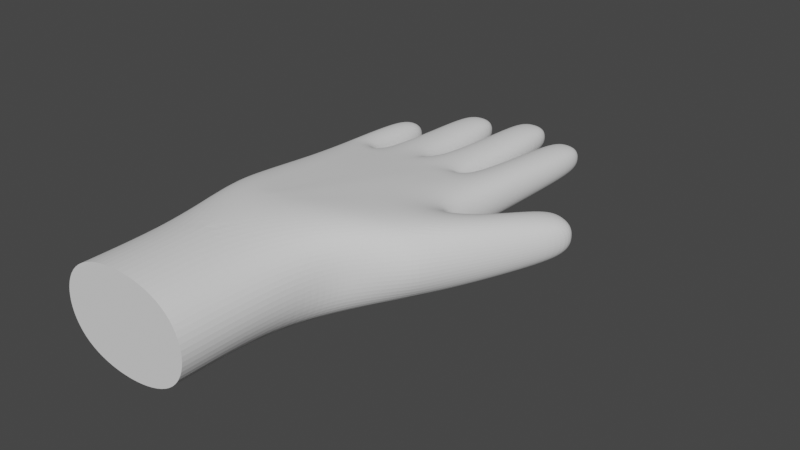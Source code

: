 # Source: Glove.blend  (saved by Blender 2.83.19; exported with 4.5.12 LTS)
import bpy
from mathutils import Matrix  # noqa: F401  (used for matrix-valued properties, if any)

bpy.ops.wm.read_factory_settings(use_empty=True)
scene = bpy.context.scene
scene.name = 'Scene'

# ---- collections
col_collection = bpy.data.collections.new('Collection'); scene.collection.children.link(col_collection)

# ---- world
world_world = bpy.data.worlds.new('World'); scene.world = world_world
world_world.use_nodes = True; world_world.node_tree.nodes.clear()
_N = world_world.node_tree.nodes; _L = world_world.node_tree.links
n0 = _N.new('ShaderNodeOutputWorld'); n0.name = 'World Output'; n0.location = (300, 300)
n1 = _N.new('ShaderNodeBackground'); n1.name = 'Background'; n1.location = (10, 300)
n1.inputs[0].default_value = (0.05088, 0.05088, 0.05088, 1.0)
_L.new(n1.outputs[0], n0.inputs[0])
n0.is_active_output = True
world_world.color = (0.05088, 0.05088, 0.05088)
world_world.use_sun_shadow = False
world_world.sun_shadow_jitter_overblur = 0.0

# ---- meshes
me_plane = bpy.data.meshes.new('Plane')
me_plane.from_pydata([], [], [])
_uv = me_plane.uv_layers.new(name='UVMap')
_uv.uv.foreach_set('vector', [])
me_plane.use_remesh_fix_poles = True
me_plane.use_remesh_preserve_attributes = False
me_plane.use_mirror_vertex_groups = False
me_plane.update()
me_plane_001 = bpy.data.meshes.new('Plane.001')
me_plane_001.from_pydata([(-4.058, -14.77, 2.76), (3.607, -14.77, 2.76), (-4.058, -7.083, 2.743), (3.607, -7.083, 2.753), (-4.505, -4.38, 2.364), (6.27, -4.395, 2.082), (-4.618, -0.6845, 1.838), (5.052, -1.272, 1.569), (10.26, 3.063, 1.191), (7.65, 4.07, 1.172), (-4.771, 2.234, 1.387), (4.813, 1.5, 1.347), (-4.795, 2.681, 1.311), (4.855, 2.587, 1.259), (-0.6624, -7.083, 2.743), (-1.283, -4.38, 2.365), (-1.512, -0.6561, 1.835), (-2.578, 2.195, 1.361), (-2.925, 3.267, 1.206), (-0.8952, -4.38, 2.362), (-0.6203, -0.656, 1.835), (-1.452, 2.195, 1.389), (-2.659, 3.386, 1.205), (-0.3386, -4.379, 2.359), (-0.01054, -0.6559, 1.835), (-0.1384, 2.195, 1.389), (-0.2458, 4.588, 1.098), (-0.207, -4.381, 2.368), (0.2443, -0.6554, 1.833), (0.09827, 2.195, 1.389), (0.1096, 4.644, 1.097), (0.2174, -4.382, 2.369), (0.6353, -0.6561, 1.833), (1.045, 2.195, 1.386), (2.333, 4.062, 1.131), (0.7929, -4.381, 2.369), (1.585, -0.7373, 1.829), (2.208, 2.174, 1.37), (2.614, 3.853, 1.135), (5.44, 11.3, 0.9239), (3.08, 11.48, 0.9239), (0.04811, 12.55, 0.9239), (2.502, 12.61, 0.9239), (-2.763, 11.48, 0.9239), (-0.4085, 11.59, 0.9239), (-5.032, 8.529, 0.9243), (-3.084, 8.67, 0.9239), (-4.058, -7.083, -2.743), (-4.058, -14.77, -2.76), (3.607, -14.77, -2.76), (3.607, -7.083, -2.753), (-0.6624, -7.083, -2.743), (-1.283, -4.38, -2.365), (-4.505, -4.38, -2.364), (6.27, -4.395, -2.082), (-1.512, -0.6561, -1.835), (-4.618, -0.6845, -1.838), (5.052, -1.272, -1.569), (10.26, 3.063, -1.191), (7.65, 4.07, -1.172), (-2.578, 2.195, -1.361), (-4.771, 2.234, -1.387), (4.813, 1.5, -1.347), (-2.925, 3.267, -1.206), (-4.795, 2.681, -1.311), (4.855, 2.587, -1.259), (-0.8952, -4.38, -2.362), (-0.6203, -0.656, -1.835), (-1.452, 2.195, -1.389), (-2.659, 3.386, -1.205), (-0.3386, -4.379, -2.359), (-0.01054, -0.6559, -1.835), (-0.1384, 2.195, -1.389), (-0.2458, 4.588, -1.098), (-0.207, -4.381, -2.368), (0.2443, -0.6554, -1.833), (0.09827, 2.195, -1.389), (0.1096, 4.644, -1.097), (0.2174, -4.382, -2.369), (0.6353, -0.6561, -1.833), (1.045, 2.195, -1.386), (2.333, 4.062, -1.131), (0.7929, -4.381, -2.369), (1.585, -0.7373, -1.829), (2.208, 2.174, -1.37), (2.614, 3.853, -1.135), (5.44, 11.3, -0.9239), (3.08, 11.48, -0.9239), (2.502, 12.61, -0.9239), (0.04811, 12.55, -0.9239), (-0.4085, 11.59, -0.9239), (-2.763, 11.48, -0.9239), (-3.084, 8.67, -0.9239), (-5.032, 8.529, -0.9243)], [], [(48, 49, 50, 51, 47), (14, 35, 5, 3), (35, 36, 7, 5), (7, 9, 8, 5), (36, 37, 11, 7), (37, 38, 13, 11), (10, 12, 18, 17), (6, 10, 17, 16), (4, 6, 16, 15), (2, 4, 15, 14), (17, 18, 22, 21), (16, 17, 21, 20), (15, 16, 20, 19), (14, 15, 19), (21, 22, 26, 25), (20, 21, 25, 24), (19, 20, 24, 23), (14, 19, 23), (25, 26, 30, 29), (24, 25, 29, 28), (23, 24, 28, 27), (14, 23, 27), (29, 30, 34, 33), (28, 29, 33, 32), (27, 28, 32, 31), (14, 27, 31), (33, 34, 38, 37), (32, 33, 37, 36), (31, 32, 36, 35), (14, 31, 35), (38, 40, 39, 13), (30, 41, 42, 34), (22, 43, 44, 26), (12, 45, 46, 18), (0, 1, 49, 48), (51, 50, 54, 82), (82, 54, 57, 83), (57, 54, 58, 59), (83, 57, 62, 84), (84, 62, 65, 85), (61, 60, 63, 64), (56, 55, 60, 61), (53, 52, 55, 56), (47, 51, 52, 53), (60, 68, 69, 63), (55, 67, 68, 60), (52, 66, 67, 55), (51, 66, 52), (68, 72, 73, 69), (67, 71, 72, 68), (66, 70, 71, 67), (51, 70, 66), (72, 76, 77, 73), (71, 75, 76, 72), (70, 74, 75, 71), (51, 74, 70), (76, 80, 81, 77), (75, 79, 80, 76), (74, 78, 79, 75), (51, 78, 74), (80, 84, 85, 81), (79, 83, 84, 80), (78, 82, 83, 79), (51, 82, 78), (85, 65, 86, 87), (77, 81, 88, 89), (69, 73, 90, 91), (64, 63, 92, 93), (44, 43, 91, 90), (22, 18, 63, 69), (9, 7, 57, 59), (43, 22, 69, 91), (5, 8, 58, 54), (26, 44, 90, 73), (2, 0, 48, 47), (46, 45, 93, 92), (10, 6, 56, 61), (38, 34, 81, 85), (45, 12, 64, 93), (7, 11, 62, 57), (1, 3, 50, 49), (18, 46, 92, 63), (12, 10, 61, 64), (39, 40, 87, 86), (11, 13, 65, 62), (4, 2, 47, 53), (40, 38, 85, 87), (30, 26, 73, 77), (3, 5, 54, 50), (13, 39, 86, 65), (42, 41, 89, 88), (6, 4, 53, 56), (41, 30, 77, 89), (34, 42, 88, 81), (8, 9, 59, 58), (0, 2, 14, 3, 1)])
_k = {(8, 9): 0.26667, (34, 38): 0.00784, (39, 40): 0.26667, (41, 42): 0.27843, (43, 44): 0.27843, (45, 46): 0.22745, (58, 59): 0.26667, (81, 85): 0.00784, (86, 87): 0.26667, (88, 89): 0.27843, (90, 91): 0.27843, (92, 93): 0.22745, (43, 91): 0.27843, (44, 90): 0.27843, (18, 63): 0.29804, (22, 69): 0.29804, (7, 57): 0.19608, (9, 59): 0.26667, (8, 58): 0.26667, (5, 54): 0.51765, (26, 73): 0.29804, (0, 48): 1.0, (45, 93): 0.22745, (46, 92): 0.22745, (34, 81): 0.29804, (38, 85): 0.29804, (1, 49): 1.0, (3, 50): 0.28627, (40, 87): 0.26667, (39, 86): 0.26667, (30, 77): 0.29804, (41, 89): 0.27843, (42, 88): 0.27843, (0, 1): 1.0, (48, 49): 1.0}
me_plane_001.attributes.new('crease_edge', 'FLOAT', 'EDGE').data.foreach_set('value', [_k.get((min(e.vertices), max(e.vertices)), 0.0) for e in me_plane_001.edges])
_uv = me_plane_001.uv_layers.new(name='UVMap')
_uv.uv.foreach_set('vector', [0.0, 0.0, 1.0, 0.0, 1.0, 1.0, 0.4813, 1.0, 0.0, 1.0, 0.4813, 1.0, 0.702, 1.0, 1.0, 1.0, 1.0, 1.0, 0.702, 1.0, 0.6432, 1.0, 1.0, 1.0, 1.0, 1.0, 1.0, 1.0, 1.0, 1.0, 1.0, 1.0, 1.0, 1.0, 0.6432, 1.0, 0.7361, 1.0, 1.0, 1.0, 1.0, 1.0, 0.7361, 1.0, 0.7509, 1.0, 1.0, 1.0, 1.0, 1.0, 0.0, 1.0, 0.0, 1.0, 0.2066, 1.0, 0.2166, 1.0, 0.0, 1.0, 0.0, 1.0, 0.2166, 1.0, 0.33, 1.0, 0.0, 1.0, 0.0, 1.0, 0.33, 1.0, 0.2972, 1.0, 0.0, 1.0, 0.0, 1.0, 0.2972, 1.0, 0.4813, 1.0, 0.2166, 1.0, 0.2066, 1.0, 0.2297, 1.0, 0.3389, 1.0, 0.33, 1.0, 0.2166, 1.0, 0.3389, 1.0, 0.4199, 1.0, 0.2972, 1.0, 0.33, 1.0, 0.4199, 1.0, 0.3728, 1.0, 0.4813, 1.0, 0.2972, 1.0, 0.3728, 1.0, 0.3389, 1.0, 0.2297, 1.0, 0.4813, 1.0, 0.4813, 1.0, 0.4199, 1.0, 0.3389, 1.0, 0.4813, 1.0, 0.4813, 1.0, 0.3728, 1.0, 0.4199, 1.0, 0.4813, 1.0, 0.4813, 1.0, 0.4813, 1.0, 0.3728, 1.0, 0.4813, 1.0, 0.4813, 1.0, 0.4813, 1.0, 0.507, 1.0, 0.507, 1.0, 0.4813, 1.0, 0.4813, 1.0, 0.507, 1.0, 0.507, 1.0, 0.4813, 1.0, 0.4813, 1.0, 0.507, 1.0, 0.507, 1.0, 0.4813, 1.0, 0.4813, 1.0, 0.507, 1.0, 0.507, 1.0, 0.507, 1.0, 0.7227, 1.0, 0.6097, 1.0, 0.507, 1.0, 0.507, 1.0, 0.6097, 1.0, 0.5464, 1.0, 0.507, 1.0, 0.507, 1.0, 0.5464, 1.0, 0.5897, 1.0, 0.4813, 1.0, 0.507, 1.0, 0.5897, 1.0, 0.6097, 1.0, 0.7227, 1.0, 0.7509, 1.0, 0.7361, 1.0, 0.5464, 1.0, 0.6097, 1.0, 0.7361, 1.0, 0.6432, 1.0, 0.5897, 1.0, 0.5464, 1.0, 0.6432, 1.0, 0.702, 1.0, 0.4813, 1.0, 0.5897, 1.0, 0.702, 1.0, 0.7509, 1.0, 0.7509, 1.0, 1.0, 1.0, 1.0, 1.0, 0.507, 1.0, 0.507, 1.0, 0.7227, 1.0, 0.7227, 1.0, 0.2297, 1.0, 0.2297, 1.0, 0.4813, 1.0, 0.4813, 1.0, 0.0, 1.0, 0.0, 1.0, 0.2066, 1.0, 0.2066, 1.0, 0.0, 0.0, 1.0, 0.0, 1.0, 0.0, 0.0, 0.0, 0.4813, 1.0, 1.0, 1.0, 1.0, 1.0, 0.702, 1.0, 0.702, 1.0, 1.0, 1.0, 1.0, 1.0, 0.6432, 1.0, 1.0, 1.0, 1.0, 1.0, 1.0, 1.0, 1.0, 1.0, 0.6432, 1.0, 1.0, 1.0, 1.0, 1.0, 0.7361, 1.0, 0.7361, 1.0, 1.0, 1.0, 1.0, 1.0, 0.7509, 1.0, 0.0, 1.0, 0.2166, 1.0, 0.2066, 1.0, 0.0, 1.0, 0.0, 1.0, 0.33, 1.0, 0.2166, 1.0, 0.0, 1.0, 0.0, 1.0, 0.2972, 1.0, 0.33, 1.0, 0.0, 1.0, 0.0, 1.0, 0.4813, 1.0, 0.2972, 1.0, 0.0, 1.0, 0.2166, 1.0, 0.3389, 1.0, 0.2297, 1.0, 0.2066, 1.0, 0.33, 1.0, 0.4199, 1.0, 0.3389, 1.0, 0.2166, 1.0, 0.2972, 1.0, 0.3728, 1.0, 0.4199, 1.0, 0.33, 1.0, 0.4813, 1.0, 0.3728, 1.0, 0.2972, 1.0, 0.3389, 1.0, 0.4813, 1.0, 0.4813, 1.0, 0.2297, 1.0, 0.4199, 1.0, 0.4813, 1.0, 0.4813, 1.0, 0.3389, 1.0, 0.3728, 1.0, 0.4813, 1.0, 0.4813, 1.0, 0.4199, 1.0, 0.4813, 1.0, 0.4813, 1.0, 0.3728, 1.0, 0.4813, 1.0, 0.507, 1.0, 0.507, 1.0, 0.4813, 1.0, 0.4813, 1.0, 0.507, 1.0, 0.507, 1.0, 0.4813, 1.0, 0.4813, 1.0, 0.507, 1.0, 0.507, 1.0, 0.4813, 1.0, 0.4813, 1.0, 0.507, 1.0, 0.4813, 1.0, 0.507, 1.0, 0.6097, 1.0, 0.7227, 1.0, 0.507, 1.0, 0.507, 1.0, 0.5464, 1.0, 0.6097, 1.0, 0.507, 1.0, 0.507, 1.0, 0.5897, 1.0, 0.5464, 1.0, 0.507, 1.0, 0.4813, 1.0, 0.5897, 1.0, 0.507, 1.0, 0.6097, 1.0, 0.7361, 1.0, 0.7509, 1.0, 0.7227, 1.0, 0.5464, 1.0, 0.6432, 1.0, 0.7361, 1.0, 0.6097, 1.0, 0.5897, 1.0, 0.702, 1.0, 0.6432, 1.0, 0.5464, 1.0, 0.4813, 1.0, 0.702, 1.0, 0.5897, 1.0, 0.7509, 1.0, 1.0, 1.0, 1.0, 1.0, 0.7509, 1.0, 0.507, 1.0, 0.7227, 1.0, 0.7227, 1.0, 0.507, 1.0, 0.2297, 1.0, 0.4813, 1.0, 0.4813, 1.0, 0.2297, 1.0, 0.0, 1.0, 0.2066, 1.0, 0.2066, 1.0, 0.0, 1.0, 0.4813, 1.0, 0.2297, 1.0, 0.2297, 1.0, 0.4813, 1.0, 0.2297, 1.0, 0.2066, 1.0, 0.2066, 1.0, 0.2297, 1.0, 1.0, 1.0, 1.0, 1.0, 1.0, 1.0, 1.0, 1.0, 0.2297, 1.0, 0.2297, 1.0, 0.2297, 1.0, 0.2297, 1.0, 1.0, 1.0, 1.0, 1.0, 1.0, 1.0, 1.0, 1.0, 0.4813, 1.0, 0.4813, 1.0, 0.4813, 1.0, 0.4813, 1.0, 0.0, 1.0, 0.0, 0.0, 0.0, 0.0, 0.0, 1.0, 0.2066, 1.0, 0.0, 1.0, 0.0, 1.0, 0.2066, 1.0, 0.0, 1.0, 0.0, 1.0, 0.0, 1.0, 0.0, 1.0, 0.7509, 1.0, 0.7227, 1.0, 0.7227, 1.0, 0.7509, 1.0, 0.0, 1.0, 0.0, 1.0, 0.0, 1.0, 0.0, 1.0, 1.0, 1.0, 1.0, 1.0, 1.0, 1.0, 1.0, 1.0, 1.0, 0.0, 1.0, 1.0, 1.0, 1.0, 1.0, 0.0, 0.2066, 1.0, 0.2066, 1.0, 0.2066, 1.0, 0.2066, 1.0, 0.0, 1.0, 0.0, 1.0, 0.0, 1.0, 0.0, 1.0, 1.0, 1.0, 0.7509, 1.0, 0.7509, 1.0, 1.0, 1.0, 1.0, 1.0, 1.0, 1.0, 1.0, 1.0, 1.0, 1.0, 0.0, 1.0, 0.0, 1.0, 0.0, 1.0, 0.0, 1.0, 0.7509, 1.0, 0.7509, 1.0, 0.7509, 1.0, 0.7509, 1.0, 0.507, 1.0, 0.4813, 1.0, 0.4813, 1.0, 0.507, 1.0, 1.0, 1.0, 1.0, 1.0, 1.0, 1.0, 1.0, 1.0, 1.0, 1.0, 1.0, 1.0, 1.0, 1.0, 1.0, 1.0, 0.7227, 1.0, 0.507, 1.0, 0.507, 1.0, 0.7227, 1.0, 0.0, 1.0, 0.0, 1.0, 0.0, 1.0, 0.0, 1.0, 0.507, 1.0, 0.507, 1.0, 0.507, 1.0, 0.507, 1.0, 0.7227, 1.0, 0.7227, 1.0, 0.7227, 1.0, 0.7227, 1.0, 1.0, 1.0, 1.0, 1.0, 1.0, 1.0, 1.0, 1.0, 0.0, 0.0, 0.0, 1.0, 0.4813, 1.0, 1.0, 1.0, 1.0, 0.0])
me_plane_001.use_remesh_fix_poles = True
me_plane_001.use_remesh_preserve_attributes = False
me_plane_001.use_mirror_z = True
me_plane_001.use_mirror_vertex_groups = False
me_plane_001.use_mirror_topology = True
me_plane_001.update()

# ---- objects
ob_hand = bpy.data.objects.new('Hand', me_plane)
ob_empty = bpy.data.objects.new('Empty', None)
ob_empty_001 = bpy.data.objects.new('Empty.001', None)
ob_plane = bpy.data.objects.new('Plane', me_plane_001)

# ---- transforms, parenting, visibility, modifiers, constraints
ob_hand.location = (0.0, 0.0, 0.0)
ob_hand.lineart.crease_threshold = 0.0
_m = ob_hand.modifiers.new('Subdivision', 'SUBSURF')
_m.uv_smooth = 'PRESERVE_CORNERS'
_m.levels = 4
_m.render_levels = 4
ob_empty.location = (0.0, 0.0, 0.0)
ob_empty.scale = (5.141, 5.141, 5.141)
ob_empty.empty_display_type = 'IMAGE'
ob_empty.empty_display_size = 5.744
ob_empty.empty_image_offset = (-0.4352, -0.5)
ob_empty.use_empty_image_alpha = True
ob_empty.color = (1.0, 1.0, 1.0, 0.2)
ob_empty.lineart.crease_threshold = 0.0
ob_empty_001.location = (-1.044e-16, -3.285, -0.4703)
ob_empty_001.rotation_euler = (1.583, 2.066, 1.531)
ob_empty_001.scale = (5.903, 5.903, 5.903)
ob_empty_001.empty_display_type = 'IMAGE'
ob_empty_001.empty_display_size = 5.0
ob_empty_001.use_empty_image_alpha = True
ob_empty_001.color = (1.0, 1.0, 1.0, 0.2)
ob_empty_001.lineart.crease_threshold = 0.0
ob_plane.location = (0.0, 0.0, 0.0)
ob_plane.lineart.crease_threshold = 0.0
ob_plane.use_mesh_mirror_z = True
_m = ob_plane.modifiers.new('Subdivision', 'SUBSURF')
_m.uv_smooth = 'PRESERVE_CORNERS'
_m.levels = 4
_m.render_levels = 4

# ---- collection membership
col_collection.objects.link(ob_hand)
col_collection.objects.link(ob_empty)
col_collection.objects.link(ob_empty_001)
col_collection.objects.link(ob_plane)

# ---- scene / render settings (as saved in the file)
scene.frame_start = 1; scene.frame_end = 250; scene.frame_set(1)
scene.render.engine = 'BLENDER_EEVEE_NEXT'
scene.cycles.use_denoising = False
scene.cycles.samples = 128
scene.cycles.sampling_pattern = 'TABULATED_SOBOL'
scene.cycles.use_adaptive_sampling = False
scene.cycles.use_light_tree = False
scene.view_settings.view_transform = 'Filmic'
scene.unit_settings.scale_length = 0.01
bpy.context.view_layer.update()

# ---- added for rendering (the .blend has no active camera and no usable light): camera, sun
cam_auto = bpy.data.cameras.new('AutoCamera')
cam_auto.lens = 50.0
cam_auto.sensor_width = 36.0
cam_auto.clip_end = 1000.0
ob_auto_camera = bpy.data.objects.new('AutoCamera', cam_auto)
scene.collection.objects.link(ob_auto_camera)
ob_auto_camera.location = (32.0779, -36.4384, 23.5714)
ob_auto_camera.rotation_euler = (1.09748, -7.21219e-08, 0.694738)
scene.camera = ob_auto_camera
light_auto_sun = bpy.data.lights.new('AutoSun', 'SUN')
light_auto_sun.energy = 3.0
light_auto_sun.angle = 0.0523599
ob_auto_sun = bpy.data.objects.new('AutoSun', light_auto_sun)
scene.collection.objects.link(ob_auto_sun)
ob_auto_sun.rotation_euler = (0.872665, 0.174533, 0.523599)
bpy.context.view_layer.update()
